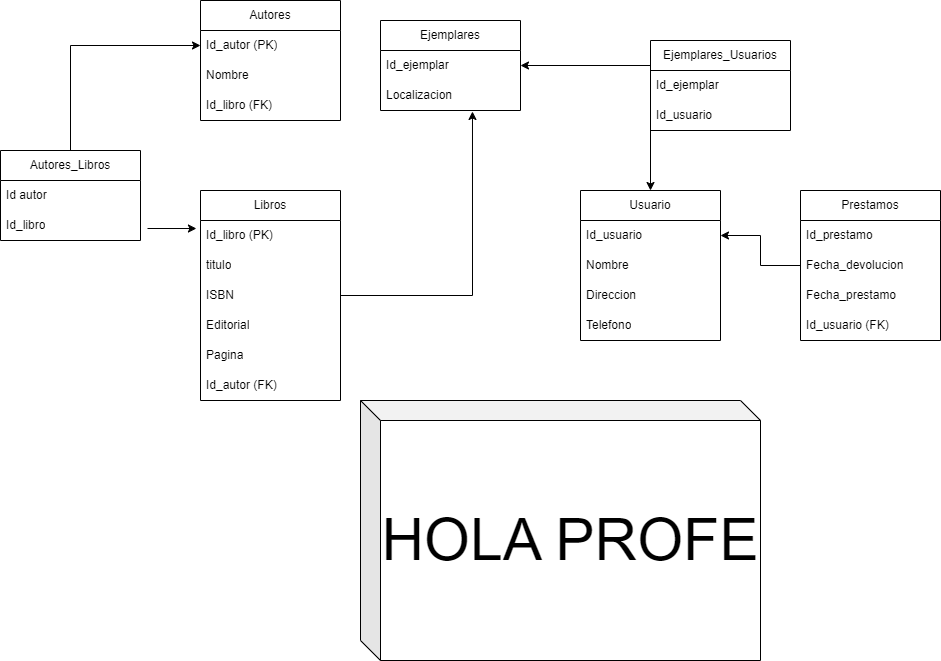

The diagram above was exported from draw.io. Its source (the exported page's mxGraphModel, read from the mxfile embedded in the PNG):
<mxGraphModel dx="1925" dy="828" grid="1" gridSize="10" guides="1" tooltips="1" connect="1" arrows="1" fold="1" page="1" pageScale="1" pageWidth="827" pageHeight="1169" math="0" shadow="0">
  <root>
    <mxCell id="0" />
    <mxCell id="1" parent="0" />
    <mxCell id="_OFRhOF_mbMlnAdUfiux-1" value="Libros" style="swimlane;fontStyle=0;childLayout=stackLayout;horizontal=1;startSize=30;horizontalStack=0;resizeParent=1;resizeParentMax=0;resizeLast=0;collapsible=1;marginBottom=0;whiteSpace=wrap;html=1;" vertex="1" parent="1">
      <mxGeometry x="130" y="240" width="140" height="210" as="geometry" />
    </mxCell>
    <mxCell id="_OFRhOF_mbMlnAdUfiux-2" value="Id_libro (PK)" style="text;strokeColor=none;fillColor=none;align=left;verticalAlign=middle;spacingLeft=4;spacingRight=4;overflow=hidden;points=[[0,0.5],[1,0.5]];portConstraint=eastwest;rotatable=0;whiteSpace=wrap;html=1;" vertex="1" parent="_OFRhOF_mbMlnAdUfiux-1">
      <mxGeometry y="30" width="140" height="30" as="geometry" />
    </mxCell>
    <mxCell id="_OFRhOF_mbMlnAdUfiux-3" value="titulo" style="text;strokeColor=none;fillColor=none;align=left;verticalAlign=middle;spacingLeft=4;spacingRight=4;overflow=hidden;points=[[0,0.5],[1,0.5]];portConstraint=eastwest;rotatable=0;whiteSpace=wrap;html=1;" vertex="1" parent="_OFRhOF_mbMlnAdUfiux-1">
      <mxGeometry y="60" width="140" height="30" as="geometry" />
    </mxCell>
    <mxCell id="_OFRhOF_mbMlnAdUfiux-4" value="ISBN" style="text;strokeColor=none;fillColor=none;align=left;verticalAlign=middle;spacingLeft=4;spacingRight=4;overflow=hidden;points=[[0,0.5],[1,0.5]];portConstraint=eastwest;rotatable=0;whiteSpace=wrap;html=1;" vertex="1" parent="_OFRhOF_mbMlnAdUfiux-1">
      <mxGeometry y="90" width="140" height="30" as="geometry" />
    </mxCell>
    <mxCell id="_OFRhOF_mbMlnAdUfiux-7" value="Editorial" style="text;strokeColor=none;fillColor=none;align=left;verticalAlign=middle;spacingLeft=4;spacingRight=4;overflow=hidden;points=[[0,0.5],[1,0.5]];portConstraint=eastwest;rotatable=0;whiteSpace=wrap;html=1;" vertex="1" parent="_OFRhOF_mbMlnAdUfiux-1">
      <mxGeometry y="120" width="140" height="30" as="geometry" />
    </mxCell>
    <mxCell id="_OFRhOF_mbMlnAdUfiux-10" value="Pagina" style="text;strokeColor=none;fillColor=none;align=left;verticalAlign=middle;spacingLeft=4;spacingRight=4;overflow=hidden;points=[[0,0.5],[1,0.5]];portConstraint=eastwest;rotatable=0;whiteSpace=wrap;html=1;" vertex="1" parent="_OFRhOF_mbMlnAdUfiux-1">
      <mxGeometry y="150" width="140" height="30" as="geometry" />
    </mxCell>
    <mxCell id="_OFRhOF_mbMlnAdUfiux-11" value="Id_autor (FK)" style="text;strokeColor=none;fillColor=none;align=left;verticalAlign=middle;spacingLeft=4;spacingRight=4;overflow=hidden;points=[[0,0.5],[1,0.5]];portConstraint=eastwest;rotatable=0;whiteSpace=wrap;html=1;" vertex="1" parent="_OFRhOF_mbMlnAdUfiux-1">
      <mxGeometry y="180" width="140" height="30" as="geometry" />
    </mxCell>
    <mxCell id="_OFRhOF_mbMlnAdUfiux-13" value="Usuario" style="swimlane;fontStyle=0;childLayout=stackLayout;horizontal=1;startSize=30;horizontalStack=0;resizeParent=1;resizeParentMax=0;resizeLast=0;collapsible=1;marginBottom=0;whiteSpace=wrap;html=1;" vertex="1" parent="1">
      <mxGeometry x="510" y="240" width="140" height="150" as="geometry" />
    </mxCell>
    <mxCell id="_OFRhOF_mbMlnAdUfiux-14" value="Id_usuario" style="text;strokeColor=none;fillColor=none;align=left;verticalAlign=middle;spacingLeft=4;spacingRight=4;overflow=hidden;points=[[0,0.5],[1,0.5]];portConstraint=eastwest;rotatable=0;whiteSpace=wrap;html=1;" vertex="1" parent="_OFRhOF_mbMlnAdUfiux-13">
      <mxGeometry y="30" width="140" height="30" as="geometry" />
    </mxCell>
    <mxCell id="_OFRhOF_mbMlnAdUfiux-15" value="Nombre" style="text;strokeColor=none;fillColor=none;align=left;verticalAlign=middle;spacingLeft=4;spacingRight=4;overflow=hidden;points=[[0,0.5],[1,0.5]];portConstraint=eastwest;rotatable=0;whiteSpace=wrap;html=1;" vertex="1" parent="_OFRhOF_mbMlnAdUfiux-13">
      <mxGeometry y="60" width="140" height="30" as="geometry" />
    </mxCell>
    <mxCell id="_OFRhOF_mbMlnAdUfiux-16" value="Direccion" style="text;strokeColor=none;fillColor=none;align=left;verticalAlign=middle;spacingLeft=4;spacingRight=4;overflow=hidden;points=[[0,0.5],[1,0.5]];portConstraint=eastwest;rotatable=0;whiteSpace=wrap;html=1;" vertex="1" parent="_OFRhOF_mbMlnAdUfiux-13">
      <mxGeometry y="90" width="140" height="30" as="geometry" />
    </mxCell>
    <mxCell id="_OFRhOF_mbMlnAdUfiux-24" value="Telefono" style="text;strokeColor=none;fillColor=none;align=left;verticalAlign=middle;spacingLeft=4;spacingRight=4;overflow=hidden;points=[[0,0.5],[1,0.5]];portConstraint=eastwest;rotatable=0;whiteSpace=wrap;html=1;" vertex="1" parent="_OFRhOF_mbMlnAdUfiux-13">
      <mxGeometry y="120" width="140" height="30" as="geometry" />
    </mxCell>
    <mxCell id="_OFRhOF_mbMlnAdUfiux-39" style="edgeStyle=orthogonalEdgeStyle;rounded=0;orthogonalLoop=1;jettySize=auto;html=1;entryX=0;entryY=0.5;entryDx=0;entryDy=0;" edge="1" parent="1" source="_OFRhOF_mbMlnAdUfiux-17" target="_OFRhOF_mbMlnAdUfiux-30">
      <mxGeometry relative="1" as="geometry" />
    </mxCell>
    <mxCell id="_OFRhOF_mbMlnAdUfiux-17" value="Autores_Libros" style="swimlane;fontStyle=0;childLayout=stackLayout;horizontal=1;startSize=30;horizontalStack=0;resizeParent=1;resizeParentMax=0;resizeLast=0;collapsible=1;marginBottom=0;whiteSpace=wrap;html=1;" vertex="1" parent="1">
      <mxGeometry x="-70" y="200" width="140" height="90" as="geometry" />
    </mxCell>
    <mxCell id="_OFRhOF_mbMlnAdUfiux-18" value="Id autor" style="text;strokeColor=none;fillColor=none;align=left;verticalAlign=middle;spacingLeft=4;spacingRight=4;overflow=hidden;points=[[0,0.5],[1,0.5]];portConstraint=eastwest;rotatable=0;whiteSpace=wrap;html=1;" vertex="1" parent="_OFRhOF_mbMlnAdUfiux-17">
      <mxGeometry y="30" width="140" height="30" as="geometry" />
    </mxCell>
    <mxCell id="_OFRhOF_mbMlnAdUfiux-19" value="Id_libro" style="text;strokeColor=none;fillColor=none;align=left;verticalAlign=middle;spacingLeft=4;spacingRight=4;overflow=hidden;points=[[0,0.5],[1,0.5]];portConstraint=eastwest;rotatable=0;whiteSpace=wrap;html=1;" vertex="1" parent="_OFRhOF_mbMlnAdUfiux-17">
      <mxGeometry y="60" width="140" height="30" as="geometry" />
    </mxCell>
    <mxCell id="_OFRhOF_mbMlnAdUfiux-21" value="Ejemplares_Usuarios" style="swimlane;fontStyle=0;childLayout=stackLayout;horizontal=1;startSize=30;horizontalStack=0;resizeParent=1;resizeParentMax=0;resizeLast=0;collapsible=1;marginBottom=0;whiteSpace=wrap;html=1;" vertex="1" parent="1">
      <mxGeometry x="580" y="90" width="140" height="90" as="geometry" />
    </mxCell>
    <mxCell id="_OFRhOF_mbMlnAdUfiux-22" value="Id_ejemplar" style="text;strokeColor=none;fillColor=none;align=left;verticalAlign=middle;spacingLeft=4;spacingRight=4;overflow=hidden;points=[[0,0.5],[1,0.5]];portConstraint=eastwest;rotatable=0;whiteSpace=wrap;html=1;" vertex="1" parent="_OFRhOF_mbMlnAdUfiux-21">
      <mxGeometry y="30" width="140" height="30" as="geometry" />
    </mxCell>
    <mxCell id="_OFRhOF_mbMlnAdUfiux-23" value="Id_usuario" style="text;strokeColor=none;fillColor=none;align=left;verticalAlign=middle;spacingLeft=4;spacingRight=4;overflow=hidden;points=[[0,0.5],[1,0.5]];portConstraint=eastwest;rotatable=0;whiteSpace=wrap;html=1;" vertex="1" parent="_OFRhOF_mbMlnAdUfiux-21">
      <mxGeometry y="60" width="140" height="30" as="geometry" />
    </mxCell>
    <mxCell id="_OFRhOF_mbMlnAdUfiux-25" value="Ejemplares" style="swimlane;fontStyle=0;childLayout=stackLayout;horizontal=1;startSize=30;horizontalStack=0;resizeParent=1;resizeParentMax=0;resizeLast=0;collapsible=1;marginBottom=0;whiteSpace=wrap;html=1;" vertex="1" parent="1">
      <mxGeometry x="310" y="70" width="140" height="90" as="geometry" />
    </mxCell>
    <mxCell id="_OFRhOF_mbMlnAdUfiux-26" value="Id_ejemplar" style="text;strokeColor=none;fillColor=none;align=left;verticalAlign=middle;spacingLeft=4;spacingRight=4;overflow=hidden;points=[[0,0.5],[1,0.5]];portConstraint=eastwest;rotatable=0;whiteSpace=wrap;html=1;" vertex="1" parent="_OFRhOF_mbMlnAdUfiux-25">
      <mxGeometry y="30" width="140" height="30" as="geometry" />
    </mxCell>
    <mxCell id="_OFRhOF_mbMlnAdUfiux-27" value="Localizacion" style="text;strokeColor=none;fillColor=none;align=left;verticalAlign=middle;spacingLeft=4;spacingRight=4;overflow=hidden;points=[[0,0.5],[1,0.5]];portConstraint=eastwest;rotatable=0;whiteSpace=wrap;html=1;" vertex="1" parent="_OFRhOF_mbMlnAdUfiux-25">
      <mxGeometry y="60" width="140" height="30" as="geometry" />
    </mxCell>
    <mxCell id="_OFRhOF_mbMlnAdUfiux-29" value="Autores" style="swimlane;fontStyle=0;childLayout=stackLayout;horizontal=1;startSize=30;horizontalStack=0;resizeParent=1;resizeParentMax=0;resizeLast=0;collapsible=1;marginBottom=0;whiteSpace=wrap;html=1;" vertex="1" parent="1">
      <mxGeometry x="130" y="50" width="140" height="120" as="geometry" />
    </mxCell>
    <mxCell id="_OFRhOF_mbMlnAdUfiux-30" value="Id_autor (PK)" style="text;strokeColor=none;fillColor=none;align=left;verticalAlign=middle;spacingLeft=4;spacingRight=4;overflow=hidden;points=[[0,0.5],[1,0.5]];portConstraint=eastwest;rotatable=0;whiteSpace=wrap;html=1;" vertex="1" parent="_OFRhOF_mbMlnAdUfiux-29">
      <mxGeometry y="30" width="140" height="30" as="geometry" />
    </mxCell>
    <mxCell id="_OFRhOF_mbMlnAdUfiux-31" value="Nombre" style="text;strokeColor=none;fillColor=none;align=left;verticalAlign=middle;spacingLeft=4;spacingRight=4;overflow=hidden;points=[[0,0.5],[1,0.5]];portConstraint=eastwest;rotatable=0;whiteSpace=wrap;html=1;" vertex="1" parent="_OFRhOF_mbMlnAdUfiux-29">
      <mxGeometry y="60" width="140" height="30" as="geometry" />
    </mxCell>
    <mxCell id="_OFRhOF_mbMlnAdUfiux-28" value="Id_libro (FK)" style="text;strokeColor=none;fillColor=none;align=left;verticalAlign=middle;spacingLeft=4;spacingRight=4;overflow=hidden;points=[[0,0.5],[1,0.5]];portConstraint=eastwest;rotatable=0;whiteSpace=wrap;html=1;" vertex="1" parent="_OFRhOF_mbMlnAdUfiux-29">
      <mxGeometry y="90" width="140" height="30" as="geometry" />
    </mxCell>
    <mxCell id="_OFRhOF_mbMlnAdUfiux-37" style="edgeStyle=orthogonalEdgeStyle;rounded=0;orthogonalLoop=1;jettySize=auto;html=1;exitX=1;exitY=0.5;exitDx=0;exitDy=0;entryX=0.657;entryY=1.033;entryDx=0;entryDy=0;entryPerimeter=0;" edge="1" parent="1" source="_OFRhOF_mbMlnAdUfiux-4" target="_OFRhOF_mbMlnAdUfiux-27">
      <mxGeometry relative="1" as="geometry">
        <mxPoint x="400" y="170" as="targetPoint" />
      </mxGeometry>
    </mxCell>
    <mxCell id="_OFRhOF_mbMlnAdUfiux-38" value="" style="endArrow=classic;startArrow=classic;html=1;rounded=0;exitX=1;exitY=0.5;exitDx=0;exitDy=0;" edge="1" parent="1" source="_OFRhOF_mbMlnAdUfiux-26">
      <mxGeometry width="50" height="50" relative="1" as="geometry">
        <mxPoint x="580" y="150" as="sourcePoint" />
        <mxPoint x="580" y="240" as="targetPoint" />
        <Array as="points">
          <mxPoint x="580" y="115" />
        </Array>
      </mxGeometry>
    </mxCell>
    <mxCell id="_OFRhOF_mbMlnAdUfiux-40" value="" style="endArrow=classic;html=1;rounded=0;exitX=1.05;exitY=0.6;exitDx=0;exitDy=0;entryX=-0.029;entryY=0.267;entryDx=0;entryDy=0;exitPerimeter=0;entryPerimeter=0;" edge="1" parent="1" source="_OFRhOF_mbMlnAdUfiux-19" target="_OFRhOF_mbMlnAdUfiux-2">
      <mxGeometry width="50" height="50" relative="1" as="geometry">
        <mxPoint y="390" as="sourcePoint" />
        <mxPoint x="50" y="340" as="targetPoint" />
      </mxGeometry>
    </mxCell>
    <mxCell id="_OFRhOF_mbMlnAdUfiux-49" style="edgeStyle=orthogonalEdgeStyle;rounded=0;orthogonalLoop=1;jettySize=auto;html=1;entryX=1;entryY=0.5;entryDx=0;entryDy=0;" edge="1" parent="1" source="_OFRhOF_mbMlnAdUfiux-41" target="_OFRhOF_mbMlnAdUfiux-14">
      <mxGeometry relative="1" as="geometry" />
    </mxCell>
    <mxCell id="_OFRhOF_mbMlnAdUfiux-41" value="Prestamos" style="swimlane;fontStyle=0;childLayout=stackLayout;horizontal=1;startSize=30;horizontalStack=0;resizeParent=1;resizeParentMax=0;resizeLast=0;collapsible=1;marginBottom=0;whiteSpace=wrap;html=1;" vertex="1" parent="1">
      <mxGeometry x="730" y="240" width="140" height="150" as="geometry" />
    </mxCell>
    <mxCell id="_OFRhOF_mbMlnAdUfiux-42" value="Id_prestamo" style="text;strokeColor=none;fillColor=none;align=left;verticalAlign=middle;spacingLeft=4;spacingRight=4;overflow=hidden;points=[[0,0.5],[1,0.5]];portConstraint=eastwest;rotatable=0;whiteSpace=wrap;html=1;" vertex="1" parent="_OFRhOF_mbMlnAdUfiux-41">
      <mxGeometry y="30" width="140" height="30" as="geometry" />
    </mxCell>
    <mxCell id="_OFRhOF_mbMlnAdUfiux-43" value="Fecha_devolucion" style="text;strokeColor=none;fillColor=none;align=left;verticalAlign=middle;spacingLeft=4;spacingRight=4;overflow=hidden;points=[[0,0.5],[1,0.5]];portConstraint=eastwest;rotatable=0;whiteSpace=wrap;html=1;" vertex="1" parent="_OFRhOF_mbMlnAdUfiux-41">
      <mxGeometry y="60" width="140" height="30" as="geometry" />
    </mxCell>
    <mxCell id="_OFRhOF_mbMlnAdUfiux-44" value="Fecha_prestamo" style="text;strokeColor=none;fillColor=none;align=left;verticalAlign=middle;spacingLeft=4;spacingRight=4;overflow=hidden;points=[[0,0.5],[1,0.5]];portConstraint=eastwest;rotatable=0;whiteSpace=wrap;html=1;" vertex="1" parent="_OFRhOF_mbMlnAdUfiux-41">
      <mxGeometry y="90" width="140" height="30" as="geometry" />
    </mxCell>
    <mxCell id="_OFRhOF_mbMlnAdUfiux-46" value="Id_usuario (FK)" style="text;strokeColor=none;fillColor=none;align=left;verticalAlign=middle;spacingLeft=4;spacingRight=4;overflow=hidden;points=[[0,0.5],[1,0.5]];portConstraint=eastwest;rotatable=0;whiteSpace=wrap;html=1;" vertex="1" parent="_OFRhOF_mbMlnAdUfiux-41">
      <mxGeometry y="120" width="140" height="30" as="geometry" />
    </mxCell>
    <mxCell id="_OFRhOF_mbMlnAdUfiux-50" value="&lt;font style=&quot;font-size: 59px;&quot;&gt;HOLA PROFE&lt;/font&gt;" style="shape=cube;whiteSpace=wrap;html=1;boundedLbl=1;backgroundOutline=1;darkOpacity=0.05;darkOpacity2=0.1;" vertex="1" parent="1">
      <mxGeometry x="290" y="450" width="400" height="260" as="geometry" />
    </mxCell>
  </root>
</mxGraphModel>